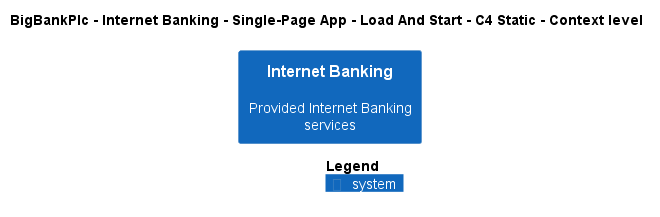

The diagram above was rendered by PlantUML. Its source (embedded in the PNG):
@startuml
!pragma layout smetana
!include ..\..\..\..\..\..\..\.c4s\C4_Context.puml

AddElementTag("c4interflow:lifecycle:new", $bgColor=green, $fontColor=#ffffff, $borderColor=green, $shadowing="False")
AddElementTag("c4interflow:lifecycle:changed", $bgColor=orange, $fontColor=#ffffff, $borderColor=orange, $shadowing="False")
AddElementTag("c4interflow:lifecycle:removed", $bgColor=red, $fontColor=#ffffff, $borderColor=red, $shadowing="False")

AddRelTag("c4interflow:lifecycle:new", $textColor=green, $lineColor=green)
AddRelTag("c4interflow:lifecycle:changed", $textColor=orange, $lineColor=orange)
AddRelTag("c4interflow:lifecycle:removed", $textColor=red, $lineColor=red)

SHOW_PERSON_PORTRAIT()
LAYOUT_TOP_DOWN()

skinparam linetype polyline

title BigBankPlc - Internet Banking - Single-Page App - Load And Start - C4 Static - Context level

System(BigBankPlc.SoftwareSystems.InternetBanking, "Internet Banking", "Provided Internet Banking services")



SHOW_LEGEND()
@enduml